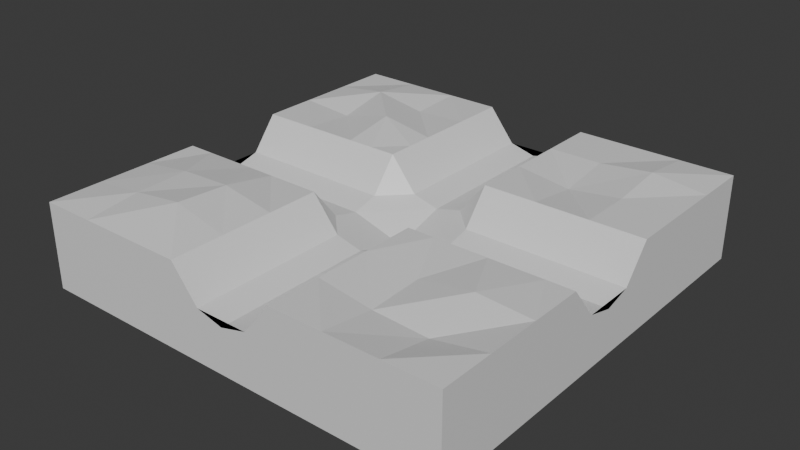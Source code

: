 # Source: GroundCell.blend  (saved by Blender 4.2.66; exported with 4.5.12 LTS)
import bpy
from mathutils import Matrix  # noqa: F401  (used for matrix-valued properties, if any)

bpy.ops.wm.read_factory_settings(use_empty=True)
scene = bpy.context.scene
scene.name = 'Scene'

# ---- collections
col_collection = bpy.data.collections.new('Collection'); scene.collection.children.link(col_collection)

# ---- materials (node trees are filled in below, after node groups)
mat_material = bpy.data.materials.new('Material')
mat_material.alpha_threshold = 0.0
mat_material.use_transparent_shadow = False
mat_material.roughness = 0.5
mat_material.line_color = (0.0, 0.0, 0.0, 1.0)

# ---- material node trees
mat_material.use_nodes = True; mat_material.node_tree.nodes.clear()
_N = mat_material.node_tree.nodes; _L = mat_material.node_tree.links
n0 = _N.new('ShaderNodeOutputMaterial'); n0.name = 'Material Output'; n0.location = (300, 300)
n1 = _N.new('ShaderNodeBsdfPrincipled'); n1.name = 'Principled BSDF'; n1.location = (10, 300)
n1.inputs[3].default_value = 1.45
_L.new(n1.outputs[0], n0.inputs[0])
n0.is_active_output = True

# ---- world
world_world = bpy.data.worlds.new('World'); scene.world = world_world
world_world.use_nodes = True; world_world.node_tree.nodes.clear()
_N = world_world.node_tree.nodes; _L = world_world.node_tree.links
n0 = _N.new('ShaderNodeOutputWorld'); n0.name = 'World Output'; n0.location = (300, 300)
n1 = _N.new('ShaderNodeBackground'); n1.name = 'Background'; n1.location = (10, 300)
n1.inputs[0].default_value = (0.05088, 0.05088, 0.05088, 1.0)
_L.new(n1.outputs[0], n0.inputs[0])
n0.is_active_output = True
world_world.color = (0.05088, 0.05088, 0.05088)
world_world.sun_shadow_jitter_overblur = 0.0

# ---- meshes
me_cube = bpy.data.meshes.new('Cube')
me_cube.from_pydata([(1.0, 1.0, 1.0), (1.0, 1.0, -1.0), (1.0, -1.0, 1.0), (1.0, -1.0, -1.0), (-1.0, 1.0, 1.0), (-1.0, 1.0, -1.0), (-1.0, -1.0, 1.0), (-1.0, -1.0, -1.0), (0.0, -1.0, 0.05636), (1.0, 0.0, 0.05636), (-1.0, 0.0, 0.05636), (0.0, 1.0, 0.05636), (0.0, 0.0, -0.3111), (-0.5, -1.0, 1.0), (1.0, -0.5, 1.0), (-1.0, 0.5, 1.0), (0.5, 1.0, 1.0), (0.5, -1.0, 1.0), (1.0, 0.5, 1.0), (-1.0, -0.5, 1.0), (-0.5, 1.0, 1.0), (0.0, -0.5, 0.05636), (0.0, 0.5, 0.05636), (0.5, 0.0, 0.05636), (-0.5, 0.0, 0.05636), (-0.5, 0.5, 1.208), (0.5, 0.5, 0.8307), (0.5, -0.5, 0.8735), (-0.5, -0.5, 1.226), (-0.75, -1.0, 1.0), (1.0, -0.75, 1.0), (-1.0, 0.75, 1.0), (0.75, 1.0, 1.0), (0.25, -1.0, 1.0), (1.0, 0.25, 1.0), (-1.0, -0.25, 1.0), (-0.25, 1.0, 1.0), (0.0, -0.75, 0.05636), (0.0, 0.25, 0.05636), (0.75, 0.0, 0.05636), (-0.25, 0.0, 0.05636), (-0.25, -1.0, 1.0), (1.0, -0.25, 1.0), (-1.0, 0.25, 1.0), (0.25, 1.0, 1.0), (0.75, -1.0, 1.0), (1.0, 0.75, 1.0), (-1.0, -0.75, 1.0), (-0.75, 1.0, 1.0), (0.0, -0.25, 0.05636), (0.0, 0.75, 0.05636), (0.25, 0.0, 0.05636), (-0.75, 0.0, 0.05636), (-0.5, 0.25, 1.0), (-0.5, 0.75, 0.9431), (-0.25, 0.5, 1.0), (-0.75, 0.5, 0.9004), (0.5, 0.25, 1.0), (0.5, 0.75, 1.0), (0.75, 0.5, 1.0), (0.25, 0.5, 1.0), (0.5, -0.75, 0.8206), (0.5, -0.25, 1.0), (0.75, -0.5, 1.081), (0.25, -0.5, 1.0), (-0.5, -0.75, 1.307), (-0.5, -0.25, 1.0), (-0.25, -0.5, 1.0), (-0.75, -0.5, 1.176), (-0.75, -0.25, 1.0), (-0.25, -0.25, 1.0), (-0.25, -0.75, 1.0), (0.25, -0.25, 1.0), (0.75, -0.25, 1.0), (0.75, -0.75, 0.7569), (0.25, 0.75, 1.0), (0.75, 0.75, 1.143), (0.75, 0.25, 1.0), (-0.75, 0.75, 1.154), (-0.25, 0.75, 1.0), (-0.25, 0.25, 1.0), (-0.75, 0.25, 1.0), (0.25, 0.25, 1.0), (0.25, -0.75, 1.0), (-0.75, -0.75, 1.145), (0.125, -1.0, 0.2181), (1.0, 0.125, 0.2181), (-1.0, -0.125, 0.2181), (-0.125, 1.0, 0.2181), (0.0, -0.875, 0.05636), (0.0, 0.125, -0.1274), (0.875, 0.0, 0.05636), (-0.125, 0.0, -0.1274), (0.0, -0.375, 0.05636), (0.0, 0.625, 0.05636), (0.375, 0.0, 0.05636), (-0.625, 0.0, 0.05636), (-0.5, 0.125, 0.2181), (-0.125, 0.5, 0.2181), (0.5, 0.125, 0.2181), (-0.125, -0.5, 0.2181), (0.0, -0.625, 0.05636), (0.0, 0.375, 0.05636), (0.625, 0.0, 0.05636), (-0.375, 0.0, 0.05636), (-0.125, -1.0, 0.2181), (1.0, -0.125, 0.2181), (-1.0, 0.125, 0.2181), (0.125, 1.0, 0.2181), (0.0, -0.125, -0.1274), (0.0, 0.875, 0.05636), (0.125, 0.0, -0.1274), (-0.875, 0.0, 0.05636), (0.125, 0.5, 0.2181), (0.5, -0.125, 0.2181), (0.125, -0.5, 0.2181), (-0.5, -0.125, 0.2181), (-0.75, -0.125, 0.2181), (-0.625, -0.25, 1.0), (-0.875, -0.25, 1.0), (-0.25, -0.375, 1.0), (-0.25, -0.125, 0.2181), (-0.125, -0.25, 0.2181), (-0.375, -0.25, 1.0), (-0.25, -0.875, 1.0), (-0.25, -0.625, 1.0), (-0.125, -0.75, 0.2181), (0.25, -0.375, 1.0), (0.25, -0.125, 0.2181), (0.375, -0.25, 1.0), (0.125, -0.25, 0.2181), (0.75, -0.125, 0.2181), (0.875, -0.25, 1.0), (0.625, -0.25, 1.0), (0.25, 0.625, 1.0), (0.25, 0.875, 1.0), (0.125, 0.75, 0.2181), (0.75, 0.125, 0.2181), (0.875, 0.25, 1.0), (0.625, 0.25, 1.0), (-0.25, 0.625, 1.0), (-0.25, 0.875, 1.0), (-0.125, 0.75, 0.2181), (-0.25, 0.125, 0.2181), (-0.25, 0.375, 1.0), (-0.125, 0.25, 0.2181), (-0.375, 0.25, 1.0), (-0.75, 0.125, 0.2181), (-0.625, 0.25, 1.0), (-0.875, 0.25, 1.0), (0.25, 0.125, 0.2181), (0.25, 0.375, 1.0), (0.375, 0.25, 1.0), (0.125, 0.25, 0.2181), (0.25, -0.875, 1.0), (0.25, -0.625, 1.0), (0.125, -0.75, 0.2181), (-0.125, 0.125, 0.05636), (0.125, 0.125, 0.05636), (0.125, -0.125, 0.05636), (-0.125, -0.125, 0.05636), (0.125, -0.625, 0.2181), (0.125, 0.375, 0.2181), (0.375, 0.125, 0.2181), (-0.625, 0.125, 0.2181), (-0.125, 0.375, 0.2181), (-0.125, 0.875, 0.2181), (-0.125, 0.625, 0.2181), (0.875, 0.125, 0.2181), (0.125, 0.875, 0.2181), (0.625, -0.125, 0.2181), (0.875, -0.125, 0.2181), (0.375, -0.125, 0.2181), (-0.125, -0.625, 0.2181), (-0.125, -0.875, 0.2181), (-0.375, -0.125, 0.2181), (-0.125, -0.375, 0.2181), (-0.875, -0.125, 0.2181), (-0.625, -0.125, 0.2181), (0.125, -0.375, 0.2181), (0.125, 0.625, 0.2181), (0.625, 0.125, 0.2181), (-0.375, 0.125, 0.2181), (-0.875, 0.125, 0.2181), (0.125, -0.875, 0.2181)], [], [(84, 47, 6, 29), (105, 85, 8), (107, 87, 10), (5, 1, 3, 7), (106, 86, 9), (108, 88, 11), (184, 89, 8, 85), (38, 90, 158), (183, 107, 10, 112), (182, 97, 24, 104), (79, 54, 25, 55, 140), (78, 31, 15, 56), (181, 99, 23, 103), (76, 58, 26, 59), (180, 94, 22, 113), (74, 61, 17, 45), (73, 133, 62, 27, 63), (179, 93, 21, 115), (71, 65, 13, 41, 124), (123, 66, 28, 67, 120), (69, 119, 35, 19, 68), (66, 118, 69, 68, 28), (178, 117, 69, 118), (177, 87, 35, 119), (176, 120, 67, 100), (40, 121, 160), (175, 116, 66, 123), (174, 124, 41, 105), (173, 125, 71, 126), (67, 28, 65, 71, 125), (129, 72, 127), (172, 128, 72, 129), (51, 111, 159), (42, 132, 73, 63, 14), (171, 131, 73, 132), (170, 114, 62, 133), (30, 74, 45, 2), (14, 63, 74, 30), (63, 27, 61, 74), (58, 75, 134, 60, 26), (16, 44, 135, 75, 58), (169, 110, 50, 136), (46, 76, 59, 18), (0, 32, 76, 46), (32, 16, 58, 76), (168, 137, 39, 91), (18, 59, 77, 138, 34), (59, 26, 57, 139, 77), (54, 78, 56, 25), (20, 48, 78, 54), (48, 4, 31, 78), (167, 140, 55, 98), (166, 141, 79, 142), (36, 20, 54, 79, 141), (38, 145, 157), (165, 144, 80, 145), (144, 146, 80), (164, 147, 52, 96), (25, 56, 81, 148, 53), (56, 15, 43, 149, 81), (163, 150, 51, 95), (152, 151, 82), (162, 102, 38, 153), (61, 83, 154, 33, 17), (27, 64, 155, 83, 61), (161, 101, 37, 156), (65, 84, 29, 13), (28, 68, 84, 65), (68, 19, 47, 84), (12, 90, 92), (82, 153, 150), (72, 128, 130), (12, 92, 109), (109, 160, 49), (109, 92, 160), (92, 40, 160), (130, 159, 49), (130, 128, 159), (128, 51, 159), (150, 158, 51), (150, 153, 158), (153, 38, 158), (92, 157, 40), (92, 90, 157), (90, 38, 157), (155, 161, 156, 83), (64, 115, 161, 155), (115, 21, 101, 161), (151, 162, 153, 82), (60, 113, 162, 151), (113, 22, 102, 162), (26, 60, 151, 152, 57), (99, 163, 95, 23), (57, 152, 163, 99), (152, 82, 150, 163), (97, 164, 96, 24), (53, 148, 164, 97), (148, 81, 147, 164), (55, 25, 53, 146, 144), (102, 165, 145, 38), (22, 98, 165, 102), (98, 55, 144, 165), (157, 143, 40), (157, 145, 143), (145, 80, 143), (110, 166, 142, 50), (11, 88, 166, 110), (88, 36, 141, 166), (94, 167, 98, 22), (50, 142, 167, 94), (142, 79, 140, 167), (86, 168, 91, 9), (34, 138, 168, 86), (138, 77, 137, 168), (135, 169, 136, 75), (44, 108, 169, 135), (108, 11, 110, 169), (131, 170, 133, 73), (39, 103, 170, 131), (103, 23, 114, 170), (106, 171, 132, 42), (9, 91, 171, 106), (91, 39, 131, 171), (159, 109, 49), (159, 111, 109), (111, 12, 109), (114, 172, 129, 62), (23, 95, 172, 114), (95, 51, 128, 172), (62, 129, 127, 64, 27), (101, 173, 126, 37), (21, 100, 173, 101), (100, 67, 125, 173), (89, 174, 105, 8), (37, 126, 174, 89), (126, 71, 124, 174), (121, 175, 123, 70), (40, 104, 175, 121), (104, 24, 116, 175), (160, 122, 49), (160, 121, 122), (121, 70, 122), (93, 176, 100, 21), (49, 122, 176, 93), (122, 70, 120, 176), (117, 177, 119, 69), (52, 112, 177, 117), (112, 10, 87, 177), (116, 178, 118, 66), (24, 96, 178, 116), (96, 52, 117, 178), (70, 123, 120), (127, 179, 115, 64), (72, 130, 179, 127), (130, 49, 93, 179), (134, 180, 113, 60), (75, 136, 180, 134), (136, 50, 94, 180), (137, 181, 103, 39), (77, 139, 181, 137), (139, 57, 99, 181), (143, 182, 104, 40), (80, 146, 182, 143), (146, 53, 97, 182), (147, 183, 112, 52), (81, 149, 183, 147), (149, 43, 107, 183), (158, 111, 51), (158, 90, 111), (90, 12, 111), (154, 184, 85, 33), (83, 156, 184, 154), (156, 37, 89, 184), (5, 4, 48, 20, 36, 88, 108, 44, 16, 32, 0, 1), (1, 0, 46, 18, 34, 86, 106, 42, 14, 30, 2, 3), (7, 6, 47, 19, 35, 87, 107, 43, 15, 31, 4, 5), (3, 2, 45, 17, 33, 85, 105, 41, 13, 29, 6, 7)])
_uv = me_cube.uv_layers.new(name='UVMap')
_uv.uv.foreach_set('vector', [0.8438, 0.7188, 0.875, 0.7188, 0.875, 0.75, 0.8438, 0.75, 0.625, 0.8906, 0.625, 0.8594, 0.625, 0.875, 0.625, 0.1406, 0.625, 0.1094, 0.625, 0.125, 0.125, 0.5, 0.375, 0.5, 0.375, 0.75, 0.125, 0.75, 0.625, 0.6406, 0.625, 0.6094, 0.625, 0.625, 0.625, 0.3906, 0.625, 0.3594, 0.625, 0.375, 0.7344, 0.7344, 0.75, 0.7344, 0.75, 0.75, 0.7344, 0.75, 0.75, 0.5938, 0.75, 0.6094, 0.7344, 0.6094, 0.8594, 0.6094, 0.875, 0.6094, 0.875, 0.625, 0.8594, 0.625, 0.7969, 0.6094, 0.8125, 0.6094, 0.8125, 0.625, 0.7969, 0.625, 0.7812, 0.5312, 0.8125, 0.5312, 0.8125, 0.5625, 0.7812, 0.5625, 0.7812, 0.5469, 0.8438, 0.5312, 0.875, 0.5312, 0.875, 0.5625, 0.8438, 0.5625, 0.6719, 0.6094, 0.6875, 0.6094, 0.6875, 0.625, 0.6719, 0.625, 0.6562, 0.5312, 0.6875, 0.5312, 0.6875, 0.5625, 0.6562, 0.5625, 0.7344, 0.5469, 0.75, 0.5469, 0.75, 0.5625, 0.7344, 0.5625, 0.6562, 0.7188, 0.6875, 0.7188, 0.6875, 0.75, 0.6562, 0.75, 0.6562, 0.6562, 0.6719, 0.6562, 0.6875, 0.6562, 0.6875, 0.6875, 0.6562, 0.6875, 0.7344, 0.6719, 0.75, 0.6719, 0.75, 0.6875, 0.7344, 0.6875, 0.7812, 0.7188, 0.8125, 0.7188, 0.8125, 0.75, 0.7812, 0.75, 0.7812, 0.7344, 0.7969, 0.6562, 0.8125, 0.6562, 0.8125, 0.6875, 0.7812, 0.6875, 0.7812, 0.6719, 0.8438, 0.6562, 0.8594, 0.6562, 0.875, 0.6562, 0.875, 0.6875, 0.8438, 0.6875, 0.8125, 0.6562, 0.8281, 0.6562, 0.8438, 0.6562, 0.8438, 0.6875, 0.8125, 0.6875, 0.8281, 0.6406, 0.8438, 0.6406, 0.8438, 0.6562, 0.8281, 0.6562, 0.8594, 0.6406, 0.875, 0.6406, 0.875, 0.6562, 0.8594, 0.6562, 0.7656, 0.6719, 0.7812, 0.6719, 0.7812, 0.6875, 0.7656, 0.6875, 0.7812, 0.625, 0.7812, 0.6406, 0.7656, 0.6406, 0.7969, 0.6406, 0.8125, 0.6406, 0.8125, 0.6562, 0.7969, 0.6562, 0.7656, 0.7344, 0.7812, 0.7344, 0.7812, 0.75, 0.7656, 0.75, 0.7656, 0.7031, 0.7812, 0.7031, 0.7812, 0.7188, 0.7656, 0.7188, 0.7812, 0.6875, 0.8125, 0.6875, 0.8125, 0.7188, 0.7812, 0.7188, 0.7812, 0.7031, 0.7031, 0.6562, 0.7188, 0.6562, 0.7188, 0.6719, 0.7031, 0.6406, 0.7188, 0.6406, 0.7188, 0.6562, 0.7031, 0.6562, 0.7188, 0.625, 0.7344, 0.625, 0.7344, 0.6406, 0.625, 0.6562, 0.6406, 0.6562, 0.6562, 0.6562, 0.6562, 0.6875, 0.625, 0.6875, 0.6406, 0.6406, 0.6562, 0.6406, 0.6562, 0.6562, 0.6406, 0.6562, 0.6719, 0.6406, 0.6875, 0.6406, 0.6875, 0.6562, 0.6719, 0.6562, 0.625, 0.7188, 0.6562, 0.7188, 0.6562, 0.75, 0.625, 0.75, 0.625, 0.6875, 0.6562, 0.6875, 0.6562, 0.7188, 0.625, 0.7188, 0.6562, 0.6875, 0.6875, 0.6875, 0.6875, 0.7188, 0.6562, 0.7188, 0.6875, 0.5312, 0.7188, 0.5312, 0.7188, 0.5469, 0.7188, 0.5625, 0.6875, 0.5625, 0.6875, 0.5, 0.7188, 0.5, 0.7188, 0.5156, 0.7188, 0.5312, 0.6875, 0.5312, 0.7344, 0.5156, 0.75, 0.5156, 0.75, 0.5312, 0.7344, 0.5312, 0.625, 0.5312, 0.6562, 0.5312, 0.6562, 0.5625, 0.625, 0.5625, 0.625, 0.5, 0.6562, 0.5, 0.6562, 0.5312, 0.625, 0.5312, 0.6562, 0.5, 0.6875, 0.5, 0.6875, 0.5312, 0.6562, 0.5312, 0.6406, 0.6094, 0.6562, 0.6094, 0.6562, 0.625, 0.6406, 0.625, 0.625, 0.5625, 0.6562, 0.5625, 0.6562, 0.5938, 0.6406, 0.5938, 0.625, 0.5938, 0.6562, 0.5625, 0.6875, 0.5625, 0.6875, 0.5938, 0.6719, 0.5938, 0.6562, 0.5938, 0.8125, 0.5312, 0.8438, 0.5312, 0.8438, 0.5625, 0.8125, 0.5625, 0.8125, 0.5, 0.8438, 0.5, 0.8438, 0.5312, 0.8125, 0.5312, 0.8438, 0.5, 0.875, 0.5, 0.875, 0.5312, 0.8438, 0.5312, 0.7656, 0.5469, 0.7812, 0.5469, 0.7812, 0.5625, 0.7656, 0.5625, 0.7656, 0.5156, 0.7812, 0.5156, 0.7812, 0.5312, 0.7656, 0.5312, 0.7812, 0.5, 0.8125, 0.5, 0.8125, 0.5312, 0.7812, 0.5312, 0.7812, 0.5156, 0.75, 0.5938, 0.7656, 0.5938, 0.7656, 0.6094, 0.7656, 0.5781, 0.7812, 0.5781, 0.7812, 0.5938, 0.7656, 0.5938, 0.7812, 0.5781, 0.7969, 0.5938, 0.7812, 0.5938, 0.8281, 0.6094, 0.8438, 0.6094, 0.8438, 0.625, 0.8281, 0.625, 0.8125, 0.5625, 0.8438, 0.5625, 0.8438, 0.5938, 0.8281, 0.5938, 0.8125, 0.5938, 0.8438, 0.5625, 0.875, 0.5625, 0.875, 0.5938, 0.8594, 0.5938, 0.8438, 0.5938, 0.7031, 0.6094, 0.7188, 0.6094, 0.7188, 0.625, 0.7031, 0.625, 0.7031, 0.5938, 0.7188, 0.5781, 0.7188, 0.5938, 0.7344, 0.5781, 0.75, 0.5781, 0.75, 0.5938, 0.7344, 0.5938, 0.6875, 0.7188, 0.7188, 0.7188, 0.7188, 0.7344, 0.7188, 0.75, 0.6875, 0.75, 0.6875, 0.6875, 0.7188, 0.6875, 0.7188, 0.7031, 0.7188, 0.7188, 0.6875, 0.7188, 0.7344, 0.7031, 0.75, 0.7031, 0.75, 0.7188, 0.7344, 0.7188, 0.8125, 0.7188, 0.8438, 0.7188, 0.8438, 0.75, 0.8125, 0.75, 0.8125, 0.6875, 0.8438, 0.6875, 0.8438, 0.7188, 0.8125, 0.7188, 0.8438, 0.6875, 0.875, 0.6875, 0.875, 0.7188, 0.8438, 0.7188, 0.75, 0.625, 0.75, 0.6094, 0.7656, 0.625, 0.7188, 0.5938, 0.7344, 0.5938, 0.7188, 0.6094, 0.7188, 0.6562, 0.7188, 0.6406, 0.7344, 0.6562, 0.75, 0.625, 0.7656, 0.625, 0.75, 0.6406, 0.75, 0.6406, 0.7656, 0.6406, 0.75, 0.6562, 0.75, 0.6406, 0.7656, 0.625, 0.7656, 0.6406, 0.7656, 0.625, 0.7812, 0.625, 0.7656, 0.6406, 0.7344, 0.6562, 0.7344, 0.6406, 0.75, 0.6562, 0.7344, 0.6562, 0.7188, 0.6406, 0.7344, 0.6406, 0.7188, 0.6406, 0.7188, 0.625, 0.7344, 0.6406, 0.7188, 0.6094, 0.7344, 0.6094, 0.7188, 0.625, 0.7188, 0.6094, 0.7344, 0.5938, 0.7344, 0.6094, 0.7344, 0.5938, 0.75, 0.5938, 0.7344, 0.6094, 0.7656, 0.625, 0.7656, 0.6094, 0.7812, 0.625, 0.7656, 0.625, 0.75, 0.6094, 0.7656, 0.6094, 0.75, 0.6094, 0.75, 0.5938, 0.7656, 0.6094, 0.7188, 0.7031, 0.7344, 0.7031, 0.7344, 0.7188, 0.7188, 0.7188, 0.7188, 0.6875, 0.7344, 0.6875, 0.7344, 0.7031, 0.7188, 0.7031, 0.7344, 0.6875, 0.75, 0.6875, 0.75, 0.7031, 0.7344, 0.7031, 0.7188, 0.5781, 0.7344, 0.5781, 0.7344, 0.5938, 0.7188, 0.5938, 0.7188, 0.5625, 0.7344, 0.5625, 0.7344, 0.5781, 0.7188, 0.5781, 0.7344, 0.5625, 0.75, 0.5625, 0.75, 0.5781, 0.7344, 0.5781, 0.6875, 0.5625, 0.7188, 0.5625, 0.7188, 0.5781, 0.7031, 0.5938, 0.6875, 0.5938, 0.6875, 0.6094, 0.7031, 0.6094, 0.7031, 0.625, 0.6875, 0.625, 0.6875, 0.5938, 0.7031, 0.5938, 0.7031, 0.6094, 0.6875, 0.6094, 0.7031, 0.5938, 0.7188, 0.5938, 0.7188, 0.6094, 0.7031, 0.6094, 0.8125, 0.6094, 0.8281, 0.6094, 0.8281, 0.625, 0.8125, 0.625, 0.8125, 0.5938, 0.8281, 0.5938, 0.8281, 0.6094, 0.8125, 0.6094, 0.8281, 0.5938, 0.8438, 0.5938, 0.8438, 0.6094, 0.8281, 0.6094, 0.7812, 0.5625, 0.8125, 0.5625, 0.8125, 0.5938, 0.7969, 0.5938, 0.7812, 0.5781, 0.75, 0.5781, 0.7656, 0.5781, 0.7656, 0.5938, 0.75, 0.5938, 0.75, 0.5625, 0.7656, 0.5625, 0.7656, 0.5781, 0.75, 0.5781, 0.7656, 0.5625, 0.7812, 0.5625, 0.7812, 0.5781, 0.7656, 0.5781, 0.7656, 0.6094, 0.7812, 0.6094, 0.7812, 0.625, 0.7656, 0.6094, 0.7656, 0.5938, 0.7812, 0.6094, 0.7656, 0.5938, 0.7812, 0.5938, 0.7812, 0.6094, 0.75, 0.5156, 0.7656, 0.5156, 0.7656, 0.5312, 0.75, 0.5312, 0.75, 0.5, 0.7656, 0.5, 0.7656, 0.5156, 0.75, 0.5156, 0.7656, 0.5, 0.7812, 0.5, 0.7812, 0.5156, 0.7656, 0.5156, 0.75, 0.5469, 0.7656, 0.5469, 0.7656, 0.5625, 0.75, 0.5625, 0.75, 0.5312, 0.7656, 0.5312, 0.7656, 0.5469, 0.75, 0.5469, 0.7656, 0.5312, 0.7812, 0.5312, 0.7812, 0.5469, 0.7656, 0.5469, 0.625, 0.6094, 0.6406, 0.6094, 0.6406, 0.625, 0.625, 0.625, 0.625, 0.5938, 0.6406, 0.5938, 0.6406, 0.6094, 0.625, 0.6094, 0.6406, 0.5938, 0.6562, 0.5938, 0.6562, 0.6094, 0.6406, 0.6094, 0.7188, 0.5156, 0.7344, 0.5156, 0.7344, 0.5312, 0.7188, 0.5312, 0.7188, 0.5, 0.7344, 0.5, 0.7344, 0.5156, 0.7188, 0.5156, 0.7344, 0.5, 0.75, 0.5, 0.75, 0.5156, 0.7344, 0.5156, 0.6562, 0.6406, 0.6719, 0.6406, 0.6719, 0.6562, 0.6562, 0.6562, 0.6562, 0.625, 0.6719, 0.625, 0.6719, 0.6406, 0.6562, 0.6406, 0.6719, 0.625, 0.6875, 0.625, 0.6875, 0.6406, 0.6719, 0.6406, 0.625, 0.6406, 0.6406, 0.6406, 0.6406, 0.6562, 0.625, 0.6562, 0.625, 0.625, 0.6406, 0.625, 0.6406, 0.6406, 0.625, 0.6406, 0.6406, 0.625, 0.6562, 0.625, 0.6562, 0.6406, 0.6406, 0.6406, 0.7344, 0.6406, 0.75, 0.6406, 0.75, 0.6562, 0.7344, 0.6406, 0.7344, 0.625, 0.75, 0.6406, 0.7344, 0.625, 0.75, 0.625, 0.75, 0.6406, 0.6875, 0.6406, 0.7031, 0.6406, 0.7031, 0.6562, 0.6875, 0.6562, 0.6875, 0.625, 0.7031, 0.625, 0.7031, 0.6406, 0.6875, 0.6406, 0.7031, 0.625, 0.7188, 0.625, 0.7188, 0.6406, 0.7031, 0.6406, 0.6875, 0.6562, 0.7031, 0.6562, 0.7188, 0.6719, 0.7188, 0.6875, 0.6875, 0.6875, 0.75, 0.7031, 0.7656, 0.7031, 0.7656, 0.7188, 0.75, 0.7188, 0.75, 0.6875, 0.7656, 0.6875, 0.7656, 0.7031, 0.75, 0.7031, 0.7656, 0.6875, 0.7812, 0.6875, 0.7812, 0.7031, 0.7656, 0.7031, 0.75, 0.7344, 0.7656, 0.7344, 0.7656, 0.75, 0.75, 0.75, 0.75, 0.7188, 0.7656, 0.7188, 0.7656, 0.7344, 0.75, 0.7344, 0.7656, 0.7188, 0.7812, 0.7188, 0.7812, 0.7344, 0.7656, 0.7344, 0.7812, 0.6406, 0.7969, 0.6406, 0.7969, 0.6562, 0.7812, 0.6562, 0.7812, 0.625, 0.7969, 0.625, 0.7969, 0.6406, 0.7812, 0.6406, 0.7969, 0.625, 0.8125, 0.625, 0.8125, 0.6406, 0.7969, 0.6406, 0.7656, 0.6406, 0.7656, 0.6562, 0.75, 0.6562, 0.7656, 0.6406, 0.7812, 0.6406, 0.7656, 0.6562, 0.7812, 0.6406, 0.7812, 0.6562, 0.7656, 0.6562, 0.75, 0.6719, 0.7656, 0.6719, 0.7656, 0.6875, 0.75, 0.6875, 0.75, 0.6562, 0.7656, 0.6562, 0.7656, 0.6719, 0.75, 0.6719, 0.7656, 0.6562, 0.7812, 0.6562, 0.7812, 0.6719, 0.7656, 0.6719, 0.8438, 0.6406, 0.8594, 0.6406, 0.8594, 0.6562, 0.8438, 0.6562, 0.8438, 0.625, 0.8594, 0.625, 0.8594, 0.6406, 0.8438, 0.6406, 0.8594, 0.625, 0.875, 0.625, 0.875, 0.6406, 0.8594, 0.6406, 0.8125, 0.6406, 0.8281, 0.6406, 0.8281, 0.6562, 0.8125, 0.6562, 0.8125, 0.625, 0.8281, 0.625, 0.8281, 0.6406, 0.8125, 0.6406, 0.8281, 0.625, 0.8438, 0.625, 0.8438, 0.6406, 0.8281, 0.6406, 0.7812, 0.6562, 0.7969, 0.6562, 0.7812, 0.6719, 0.7188, 0.6719, 0.7344, 0.6719, 0.7344, 0.6875, 0.7188, 0.6875, 0.7188, 0.6562, 0.7344, 0.6562, 0.7344, 0.6719, 0.7188, 0.6719, 0.7344, 0.6562, 0.75, 0.6562, 0.75, 0.6719, 0.7344, 0.6719, 0.7188, 0.5469, 0.7344, 0.5469, 0.7344, 0.5625, 0.7188, 0.5625, 0.7188, 0.5312, 0.7344, 0.5312, 0.7344, 0.5469, 0.7188, 0.5469, 0.7344, 0.5312, 0.75, 0.5312, 0.75, 0.5469, 0.7344, 0.5469, 0.6562, 0.6094, 0.6719, 0.6094, 0.6719, 0.625, 0.6562, 0.625, 0.6562, 0.5938, 0.6719, 0.5938, 0.6719, 0.6094, 0.6562, 0.6094, 0.6719, 0.5938, 0.6875, 0.5938, 0.6875, 0.6094, 0.6719, 0.6094, 0.7812, 0.6094, 0.7969, 0.6094, 0.7969, 0.625, 0.7812, 0.625, 0.7812, 0.5938, 0.7969, 0.5938, 0.7969, 0.6094, 0.7812, 0.6094, 0.7969, 0.5938, 0.8125, 0.5938, 0.8125, 0.6094, 0.7969, 0.6094, 0.8438, 0.6094, 0.8594, 0.6094, 0.8594, 0.625, 0.8438, 0.625, 0.8438, 0.5938, 0.8594, 0.5938, 0.8594, 0.6094, 0.8438, 0.6094, 0.8594, 0.5938, 0.875, 0.5938, 0.875, 0.6094, 0.8594, 0.6094, 0.7344, 0.6094, 0.7344, 0.625, 0.7188, 0.625, 0.7344, 0.6094, 0.75, 0.6094, 0.7344, 0.625, 0.75, 0.6094, 0.75, 0.625, 0.7344, 0.625, 0.7188, 0.7344, 0.7344, 0.7344, 0.7344, 0.75, 0.7188, 0.75, 0.7188, 0.7188, 0.7344, 0.7188, 0.7344, 0.7344, 0.7188, 0.7344, 0.7344, 0.7188, 0.75, 0.7188, 0.75, 0.7344, 0.7344, 0.7344, 0.375, 0.25, 0.625, 0.25, 0.625, 0.2812, 0.625, 0.3125, 0.625, 0.3438, 0.625, 0.3594, 0.625, 0.3906, 0.625, 0.4062, 0.625, 0.4375, 0.625, 0.4688, 0.625, 0.5, 0.375, 0.5, 0.375, 0.5, 0.625, 0.5, 0.625, 0.5312, 0.625, 0.5625, 0.625, 0.5938, 0.625, 0.6094, 0.625, 0.6406, 0.625, 0.6562, 0.625, 0.6875, 0.625, 0.7188, 0.625, 0.75, 0.375, 0.75, 0.375, 0.0, 0.625, 0.0, 0.625, 0.03125, 0.625, 0.0625, 0.625, 0.09375, 0.625, 0.1094, 0.625, 0.1406, 0.625, 0.1562, 0.625, 0.1875, 0.625, 0.2188, 0.625, 0.25, 0.375, 0.25, 0.375, 0.75, 0.625, 0.75, 0.625, 0.7812, 0.625, 0.8125, 0.625, 0.8438, 0.625, 0.8594, 0.625, 0.8906, 0.625, 0.9062, 0.625, 0.9375, 0.625, 0.9688, 0.625, 1.0, 0.375, 1.0])
me_cube.materials.append(mat_material)
me_cube.use_mirror_vertex_groups = False
me_cube.update()

# ---- objects
ob_cube = bpy.data.objects.new('Cube', me_cube)

# ---- transforms, parenting, visibility, modifiers, constraints
ob_cube.location = (0.0, 0.5236, 0.0)
ob_cube.scale = (1.0, 1.0, 0.2)
ob_cube.lock_rotations_4d = False
ob_cube.empty_display_type = 'ARROWS'
ob_cube.lineart.crease_threshold = 0.0

# ---- collection membership
col_collection.objects.link(ob_cube)

# ---- scene / render settings (as saved in the file)
scene.frame_start = 1; scene.frame_end = 250; scene.frame_set(236)
scene.render.engine = 'BLENDER_EEVEE_NEXT'
bpy.context.view_layer.update()

# ---- added for rendering (the .blend has no active camera and no usable light): camera, sun
cam_auto = bpy.data.cameras.new('AutoCamera')
cam_auto.lens = 50.0
cam_auto.sensor_width = 36.0
cam_auto.clip_end = 1000.0
ob_auto_camera = bpy.data.objects.new('AutoCamera', cam_auto)
scene.collection.objects.link(ob_auto_camera)
ob_auto_camera.location = (2.65153, -2.65827, 2.15196)
ob_auto_camera.rotation_euler = (1.09748, -7.21219e-08, 0.694738)
scene.camera = ob_auto_camera
light_auto_sun = bpy.data.lights.new('AutoSun', 'SUN')
light_auto_sun.energy = 3.0
light_auto_sun.angle = 0.0523599
ob_auto_sun = bpy.data.objects.new('AutoSun', light_auto_sun)
scene.collection.objects.link(ob_auto_sun)
ob_auto_sun.rotation_euler = (0.872665, 0.174533, 0.523599)
bpy.context.view_layer.update()
